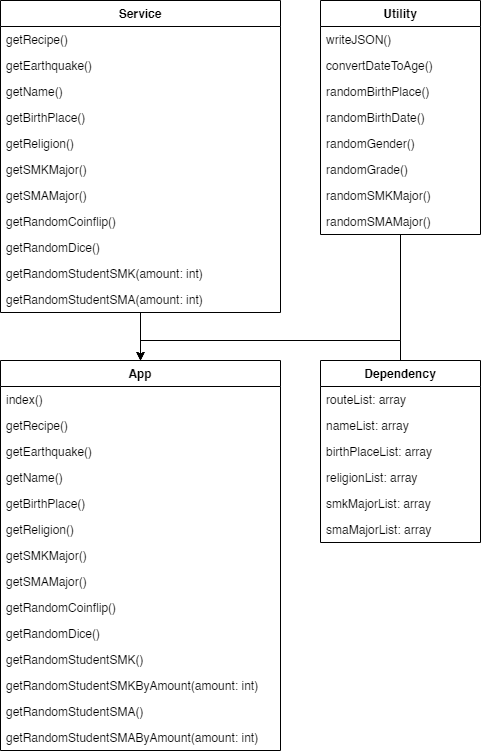

The diagram above was exported from draw.io. Its source (the exported page's mxGraphModel, read from the mxfile embedded in the PNG):
<mxGraphModel dx="2070" dy="946" grid="1" gridSize="10" guides="1" tooltips="1" connect="1" arrows="1" fold="1" page="1" pageScale="1" pageWidth="827" pageHeight="1169" math="0" shadow="0">
  <root>
    <mxCell id="WIyWlLk6GJQsqaUBKTNV-0" />
    <mxCell id="WIyWlLk6GJQsqaUBKTNV-1" parent="WIyWlLk6GJQsqaUBKTNV-0" />
    <mxCell id="jVg26kCCUT8lUmhEFZQu-0" value="App" style="swimlane;fontStyle=1;align=center;verticalAlign=top;childLayout=stackLayout;horizontal=1;startSize=26;horizontalStack=0;resizeParent=1;resizeParentMax=0;resizeLast=0;collapsible=1;marginBottom=0;" parent="WIyWlLk6GJQsqaUBKTNV-1" vertex="1">
      <mxGeometry x="40" y="400" width="280" height="390" as="geometry" />
    </mxCell>
    <mxCell id="jVg26kCCUT8lUmhEFZQu-3" value="index()" style="text;strokeColor=none;fillColor=none;align=left;verticalAlign=top;spacingLeft=4;spacingRight=4;overflow=hidden;rotatable=0;points=[[0,0.5],[1,0.5]];portConstraint=eastwest;" parent="jVg26kCCUT8lUmhEFZQu-0" vertex="1">
      <mxGeometry y="26" width="280" height="26" as="geometry" />
    </mxCell>
    <mxCell id="jVg26kCCUT8lUmhEFZQu-6" value="getRecipe()" style="text;strokeColor=none;fillColor=none;align=left;verticalAlign=top;spacingLeft=4;spacingRight=4;overflow=hidden;rotatable=0;points=[[0,0.5],[1,0.5]];portConstraint=eastwest;" parent="jVg26kCCUT8lUmhEFZQu-0" vertex="1">
      <mxGeometry y="52" width="280" height="26" as="geometry" />
    </mxCell>
    <mxCell id="jVg26kCCUT8lUmhEFZQu-5" value="getEarthquake()" style="text;strokeColor=none;fillColor=none;align=left;verticalAlign=top;spacingLeft=4;spacingRight=4;overflow=hidden;rotatable=0;points=[[0,0.5],[1,0.5]];portConstraint=eastwest;" parent="jVg26kCCUT8lUmhEFZQu-0" vertex="1">
      <mxGeometry y="78" width="280" height="26" as="geometry" />
    </mxCell>
    <mxCell id="jVg26kCCUT8lUmhEFZQu-8" value="getName()" style="text;strokeColor=none;fillColor=none;align=left;verticalAlign=top;spacingLeft=4;spacingRight=4;overflow=hidden;rotatable=0;points=[[0,0.5],[1,0.5]];portConstraint=eastwest;" parent="jVg26kCCUT8lUmhEFZQu-0" vertex="1">
      <mxGeometry y="104" width="280" height="26" as="geometry" />
    </mxCell>
    <mxCell id="jVg26kCCUT8lUmhEFZQu-4" value="getBirthPlace()" style="text;strokeColor=none;fillColor=none;align=left;verticalAlign=top;spacingLeft=4;spacingRight=4;overflow=hidden;rotatable=0;points=[[0,0.5],[1,0.5]];portConstraint=eastwest;" parent="jVg26kCCUT8lUmhEFZQu-0" vertex="1">
      <mxGeometry y="130" width="280" height="26" as="geometry" />
    </mxCell>
    <mxCell id="jVg26kCCUT8lUmhEFZQu-7" value="getReligion()" style="text;strokeColor=none;fillColor=none;align=left;verticalAlign=top;spacingLeft=4;spacingRight=4;overflow=hidden;rotatable=0;points=[[0,0.5],[1,0.5]];portConstraint=eastwest;" parent="jVg26kCCUT8lUmhEFZQu-0" vertex="1">
      <mxGeometry y="156" width="280" height="26" as="geometry" />
    </mxCell>
    <mxCell id="jVg26kCCUT8lUmhEFZQu-12" value="getSMKMajor()" style="text;strokeColor=none;fillColor=none;align=left;verticalAlign=top;spacingLeft=4;spacingRight=4;overflow=hidden;rotatable=0;points=[[0,0.5],[1,0.5]];portConstraint=eastwest;" parent="jVg26kCCUT8lUmhEFZQu-0" vertex="1">
      <mxGeometry y="182" width="280" height="26" as="geometry" />
    </mxCell>
    <mxCell id="jVg26kCCUT8lUmhEFZQu-9" value="getSMAMajor()" style="text;strokeColor=none;fillColor=none;align=left;verticalAlign=top;spacingLeft=4;spacingRight=4;overflow=hidden;rotatable=0;points=[[0,0.5],[1,0.5]];portConstraint=eastwest;" parent="jVg26kCCUT8lUmhEFZQu-0" vertex="1">
      <mxGeometry y="208" width="280" height="26" as="geometry" />
    </mxCell>
    <mxCell id="jVg26kCCUT8lUmhEFZQu-11" value="getRandomCoinflip()" style="text;strokeColor=none;fillColor=none;align=left;verticalAlign=top;spacingLeft=4;spacingRight=4;overflow=hidden;rotatable=0;points=[[0,0.5],[1,0.5]];portConstraint=eastwest;" parent="jVg26kCCUT8lUmhEFZQu-0" vertex="1">
      <mxGeometry y="234" width="280" height="26" as="geometry" />
    </mxCell>
    <mxCell id="jVg26kCCUT8lUmhEFZQu-10" value="getRandomDice()" style="text;strokeColor=none;fillColor=none;align=left;verticalAlign=top;spacingLeft=4;spacingRight=4;overflow=hidden;rotatable=0;points=[[0,0.5],[1,0.5]];portConstraint=eastwest;" parent="jVg26kCCUT8lUmhEFZQu-0" vertex="1">
      <mxGeometry y="260" width="280" height="26" as="geometry" />
    </mxCell>
    <mxCell id="jVg26kCCUT8lUmhEFZQu-13" value="getRandomStudentSMK()" style="text;strokeColor=none;fillColor=none;align=left;verticalAlign=top;spacingLeft=4;spacingRight=4;overflow=hidden;rotatable=0;points=[[0,0.5],[1,0.5]];portConstraint=eastwest;" parent="jVg26kCCUT8lUmhEFZQu-0" vertex="1">
      <mxGeometry y="286" width="280" height="26" as="geometry" />
    </mxCell>
    <mxCell id="jVg26kCCUT8lUmhEFZQu-27" value="getRandomStudentSMKByAmount(amount: int)" style="text;strokeColor=none;fillColor=none;align=left;verticalAlign=top;spacingLeft=4;spacingRight=4;overflow=hidden;rotatable=0;points=[[0,0.5],[1,0.5]];portConstraint=eastwest;" parent="jVg26kCCUT8lUmhEFZQu-0" vertex="1">
      <mxGeometry y="312" width="280" height="26" as="geometry" />
    </mxCell>
    <mxCell id="jVg26kCCUT8lUmhEFZQu-28" value="getRandomStudentSMA()" style="text;strokeColor=none;fillColor=none;align=left;verticalAlign=top;spacingLeft=4;spacingRight=4;overflow=hidden;rotatable=0;points=[[0,0.5],[1,0.5]];portConstraint=eastwest;" parent="jVg26kCCUT8lUmhEFZQu-0" vertex="1">
      <mxGeometry y="338" width="280" height="26" as="geometry" />
    </mxCell>
    <mxCell id="jVg26kCCUT8lUmhEFZQu-29" value="getRandomStudentSMAByAmount(amount: int)" style="text;strokeColor=none;fillColor=none;align=left;verticalAlign=top;spacingLeft=4;spacingRight=4;overflow=hidden;rotatable=0;points=[[0,0.5],[1,0.5]];portConstraint=eastwest;" parent="jVg26kCCUT8lUmhEFZQu-0" vertex="1">
      <mxGeometry y="364" width="280" height="26" as="geometry" />
    </mxCell>
    <mxCell id="jVg26kCCUT8lUmhEFZQu-75" style="edgeStyle=orthogonalEdgeStyle;rounded=0;orthogonalLoop=1;jettySize=auto;html=1;entryX=0.5;entryY=0;entryDx=0;entryDy=0;exitX=0.5;exitY=0;exitDx=0;exitDy=0;" parent="WIyWlLk6GJQsqaUBKTNV-1" source="jVg26kCCUT8lUmhEFZQu-30" target="jVg26kCCUT8lUmhEFZQu-0" edge="1">
      <mxGeometry relative="1" as="geometry">
        <Array as="points">
          <mxPoint x="440" y="380" />
          <mxPoint x="180" y="380" />
        </Array>
      </mxGeometry>
    </mxCell>
    <mxCell id="jVg26kCCUT8lUmhEFZQu-30" value="Dependency" style="swimlane;fontStyle=1;align=center;verticalAlign=top;childLayout=stackLayout;horizontal=1;startSize=26;horizontalStack=0;resizeParent=1;resizeParentMax=0;resizeLast=0;collapsible=1;marginBottom=0;" parent="WIyWlLk6GJQsqaUBKTNV-1" vertex="1">
      <mxGeometry x="360" y="400" width="160" height="182" as="geometry" />
    </mxCell>
    <mxCell id="jVg26kCCUT8lUmhEFZQu-31" value="routeList: array" style="text;strokeColor=none;fillColor=none;align=left;verticalAlign=top;spacingLeft=4;spacingRight=4;overflow=hidden;rotatable=0;points=[[0,0.5],[1,0.5]];portConstraint=eastwest;" parent="jVg26kCCUT8lUmhEFZQu-30" vertex="1">
      <mxGeometry y="26" width="160" height="26" as="geometry" />
    </mxCell>
    <mxCell id="jVg26kCCUT8lUmhEFZQu-36" value="nameList: array" style="text;strokeColor=none;fillColor=none;align=left;verticalAlign=top;spacingLeft=4;spacingRight=4;overflow=hidden;rotatable=0;points=[[0,0.5],[1,0.5]];portConstraint=eastwest;" parent="jVg26kCCUT8lUmhEFZQu-30" vertex="1">
      <mxGeometry y="52" width="160" height="26" as="geometry" />
    </mxCell>
    <mxCell id="jVg26kCCUT8lUmhEFZQu-38" value="birthPlaceList: array" style="text;strokeColor=none;fillColor=none;align=left;verticalAlign=top;spacingLeft=4;spacingRight=4;overflow=hidden;rotatable=0;points=[[0,0.5],[1,0.5]];portConstraint=eastwest;" parent="jVg26kCCUT8lUmhEFZQu-30" vertex="1">
      <mxGeometry y="78" width="160" height="26" as="geometry" />
    </mxCell>
    <mxCell id="jVg26kCCUT8lUmhEFZQu-37" value="religionList: array" style="text;strokeColor=none;fillColor=none;align=left;verticalAlign=top;spacingLeft=4;spacingRight=4;overflow=hidden;rotatable=0;points=[[0,0.5],[1,0.5]];portConstraint=eastwest;" parent="jVg26kCCUT8lUmhEFZQu-30" vertex="1">
      <mxGeometry y="104" width="160" height="26" as="geometry" />
    </mxCell>
    <mxCell id="jVg26kCCUT8lUmhEFZQu-34" value="smkMajorList: array" style="text;strokeColor=none;fillColor=none;align=left;verticalAlign=top;spacingLeft=4;spacingRight=4;overflow=hidden;rotatable=0;points=[[0,0.5],[1,0.5]];portConstraint=eastwest;" parent="jVg26kCCUT8lUmhEFZQu-30" vertex="1">
      <mxGeometry y="130" width="160" height="26" as="geometry" />
    </mxCell>
    <mxCell id="jVg26kCCUT8lUmhEFZQu-35" value="smaMajorList: array" style="text;strokeColor=none;fillColor=none;align=left;verticalAlign=top;spacingLeft=4;spacingRight=4;overflow=hidden;rotatable=0;points=[[0,0.5],[1,0.5]];portConstraint=eastwest;" parent="jVg26kCCUT8lUmhEFZQu-30" vertex="1">
      <mxGeometry y="156" width="160" height="26" as="geometry" />
    </mxCell>
    <mxCell id="jVg26kCCUT8lUmhEFZQu-73" style="edgeStyle=orthogonalEdgeStyle;rounded=0;orthogonalLoop=1;jettySize=auto;html=1;entryX=0.5;entryY=0;entryDx=0;entryDy=0;" parent="WIyWlLk6GJQsqaUBKTNV-1" source="jVg26kCCUT8lUmhEFZQu-46" target="jVg26kCCUT8lUmhEFZQu-0" edge="1">
      <mxGeometry relative="1" as="geometry" />
    </mxCell>
    <mxCell id="jVg26kCCUT8lUmhEFZQu-46" value="Service" style="swimlane;fontStyle=1;align=center;verticalAlign=top;childLayout=stackLayout;horizontal=1;startSize=26;horizontalStack=0;resizeParent=1;resizeParentMax=0;resizeLast=0;collapsible=1;marginBottom=0;" parent="WIyWlLk6GJQsqaUBKTNV-1" vertex="1">
      <mxGeometry x="40" y="40" width="280" height="312" as="geometry" />
    </mxCell>
    <mxCell id="jVg26kCCUT8lUmhEFZQu-48" value="getRecipe()" style="text;strokeColor=none;fillColor=none;align=left;verticalAlign=top;spacingLeft=4;spacingRight=4;overflow=hidden;rotatable=0;points=[[0,0.5],[1,0.5]];portConstraint=eastwest;" parent="jVg26kCCUT8lUmhEFZQu-46" vertex="1">
      <mxGeometry y="26" width="280" height="26" as="geometry" />
    </mxCell>
    <mxCell id="jVg26kCCUT8lUmhEFZQu-49" value="getEarthquake()" style="text;strokeColor=none;fillColor=none;align=left;verticalAlign=top;spacingLeft=4;spacingRight=4;overflow=hidden;rotatable=0;points=[[0,0.5],[1,0.5]];portConstraint=eastwest;" parent="jVg26kCCUT8lUmhEFZQu-46" vertex="1">
      <mxGeometry y="52" width="280" height="26" as="geometry" />
    </mxCell>
    <mxCell id="jVg26kCCUT8lUmhEFZQu-50" value="getName()" style="text;strokeColor=none;fillColor=none;align=left;verticalAlign=top;spacingLeft=4;spacingRight=4;overflow=hidden;rotatable=0;points=[[0,0.5],[1,0.5]];portConstraint=eastwest;" parent="jVg26kCCUT8lUmhEFZQu-46" vertex="1">
      <mxGeometry y="78" width="280" height="26" as="geometry" />
    </mxCell>
    <mxCell id="jVg26kCCUT8lUmhEFZQu-51" value="getBirthPlace()" style="text;strokeColor=none;fillColor=none;align=left;verticalAlign=top;spacingLeft=4;spacingRight=4;overflow=hidden;rotatable=0;points=[[0,0.5],[1,0.5]];portConstraint=eastwest;" parent="jVg26kCCUT8lUmhEFZQu-46" vertex="1">
      <mxGeometry y="104" width="280" height="26" as="geometry" />
    </mxCell>
    <mxCell id="jVg26kCCUT8lUmhEFZQu-52" value="getReligion()" style="text;strokeColor=none;fillColor=none;align=left;verticalAlign=top;spacingLeft=4;spacingRight=4;overflow=hidden;rotatable=0;points=[[0,0.5],[1,0.5]];portConstraint=eastwest;" parent="jVg26kCCUT8lUmhEFZQu-46" vertex="1">
      <mxGeometry y="130" width="280" height="26" as="geometry" />
    </mxCell>
    <mxCell id="jVg26kCCUT8lUmhEFZQu-53" value="getSMKMajor()" style="text;strokeColor=none;fillColor=none;align=left;verticalAlign=top;spacingLeft=4;spacingRight=4;overflow=hidden;rotatable=0;points=[[0,0.5],[1,0.5]];portConstraint=eastwest;" parent="jVg26kCCUT8lUmhEFZQu-46" vertex="1">
      <mxGeometry y="156" width="280" height="26" as="geometry" />
    </mxCell>
    <mxCell id="jVg26kCCUT8lUmhEFZQu-54" value="getSMAMajor()" style="text;strokeColor=none;fillColor=none;align=left;verticalAlign=top;spacingLeft=4;spacingRight=4;overflow=hidden;rotatable=0;points=[[0,0.5],[1,0.5]];portConstraint=eastwest;" parent="jVg26kCCUT8lUmhEFZQu-46" vertex="1">
      <mxGeometry y="182" width="280" height="26" as="geometry" />
    </mxCell>
    <mxCell id="jVg26kCCUT8lUmhEFZQu-55" value="getRandomCoinflip()" style="text;strokeColor=none;fillColor=none;align=left;verticalAlign=top;spacingLeft=4;spacingRight=4;overflow=hidden;rotatable=0;points=[[0,0.5],[1,0.5]];portConstraint=eastwest;" parent="jVg26kCCUT8lUmhEFZQu-46" vertex="1">
      <mxGeometry y="208" width="280" height="26" as="geometry" />
    </mxCell>
    <mxCell id="jVg26kCCUT8lUmhEFZQu-56" value="getRandomDice()" style="text;strokeColor=none;fillColor=none;align=left;verticalAlign=top;spacingLeft=4;spacingRight=4;overflow=hidden;rotatable=0;points=[[0,0.5],[1,0.5]];portConstraint=eastwest;" parent="jVg26kCCUT8lUmhEFZQu-46" vertex="1">
      <mxGeometry y="234" width="280" height="26" as="geometry" />
    </mxCell>
    <mxCell id="jVg26kCCUT8lUmhEFZQu-57" value="getRandomStudentSMK(amount: int)" style="text;strokeColor=none;fillColor=none;align=left;verticalAlign=top;spacingLeft=4;spacingRight=4;overflow=hidden;rotatable=0;points=[[0,0.5],[1,0.5]];portConstraint=eastwest;" parent="jVg26kCCUT8lUmhEFZQu-46" vertex="1">
      <mxGeometry y="260" width="280" height="26" as="geometry" />
    </mxCell>
    <mxCell id="jVg26kCCUT8lUmhEFZQu-59" value="getRandomStudentSMA(amount: int)" style="text;strokeColor=none;fillColor=none;align=left;verticalAlign=top;spacingLeft=4;spacingRight=4;overflow=hidden;rotatable=0;points=[[0,0.5],[1,0.5]];portConstraint=eastwest;" parent="jVg26kCCUT8lUmhEFZQu-46" vertex="1">
      <mxGeometry y="286" width="280" height="26" as="geometry" />
    </mxCell>
    <mxCell id="jVg26kCCUT8lUmhEFZQu-74" style="edgeStyle=orthogonalEdgeStyle;rounded=0;orthogonalLoop=1;jettySize=auto;html=1;entryX=0.5;entryY=0;entryDx=0;entryDy=0;" parent="WIyWlLk6GJQsqaUBKTNV-1" source="jVg26kCCUT8lUmhEFZQu-61" target="jVg26kCCUT8lUmhEFZQu-0" edge="1">
      <mxGeometry relative="1" as="geometry">
        <Array as="points">
          <mxPoint x="440" y="380" />
          <mxPoint x="180" y="380" />
        </Array>
      </mxGeometry>
    </mxCell>
    <mxCell id="jVg26kCCUT8lUmhEFZQu-61" value="Utility" style="swimlane;fontStyle=1;align=center;verticalAlign=top;childLayout=stackLayout;horizontal=1;startSize=26;horizontalStack=0;resizeParent=1;resizeParentMax=0;resizeLast=0;collapsible=1;marginBottom=0;" parent="WIyWlLk6GJQsqaUBKTNV-1" vertex="1">
      <mxGeometry x="360" y="40" width="160" height="234" as="geometry" />
    </mxCell>
    <mxCell id="jVg26kCCUT8lUmhEFZQu-62" value="writeJSON()" style="text;strokeColor=none;fillColor=none;align=left;verticalAlign=top;spacingLeft=4;spacingRight=4;overflow=hidden;rotatable=0;points=[[0,0.5],[1,0.5]];portConstraint=eastwest;" parent="jVg26kCCUT8lUmhEFZQu-61" vertex="1">
      <mxGeometry y="26" width="160" height="26" as="geometry" />
    </mxCell>
    <mxCell id="jVg26kCCUT8lUmhEFZQu-63" value="convertDateToAge()" style="text;strokeColor=none;fillColor=none;align=left;verticalAlign=top;spacingLeft=4;spacingRight=4;overflow=hidden;rotatable=0;points=[[0,0.5],[1,0.5]];portConstraint=eastwest;" parent="jVg26kCCUT8lUmhEFZQu-61" vertex="1">
      <mxGeometry y="52" width="160" height="26" as="geometry" />
    </mxCell>
    <mxCell id="jVg26kCCUT8lUmhEFZQu-64" value="randomBirthPlace()" style="text;strokeColor=none;fillColor=none;align=left;verticalAlign=top;spacingLeft=4;spacingRight=4;overflow=hidden;rotatable=0;points=[[0,0.5],[1,0.5]];portConstraint=eastwest;" parent="jVg26kCCUT8lUmhEFZQu-61" vertex="1">
      <mxGeometry y="78" width="160" height="26" as="geometry" />
    </mxCell>
    <mxCell id="jVg26kCCUT8lUmhEFZQu-65" value="randomBirthDate()" style="text;strokeColor=none;fillColor=none;align=left;verticalAlign=top;spacingLeft=4;spacingRight=4;overflow=hidden;rotatable=0;points=[[0,0.5],[1,0.5]];portConstraint=eastwest;" parent="jVg26kCCUT8lUmhEFZQu-61" vertex="1">
      <mxGeometry y="104" width="160" height="26" as="geometry" />
    </mxCell>
    <mxCell id="jVg26kCCUT8lUmhEFZQu-66" value="randomGender()" style="text;strokeColor=none;fillColor=none;align=left;verticalAlign=top;spacingLeft=4;spacingRight=4;overflow=hidden;rotatable=0;points=[[0,0.5],[1,0.5]];portConstraint=eastwest;" parent="jVg26kCCUT8lUmhEFZQu-61" vertex="1">
      <mxGeometry y="130" width="160" height="26" as="geometry" />
    </mxCell>
    <mxCell id="jVg26kCCUT8lUmhEFZQu-67" value="randomGrade()" style="text;strokeColor=none;fillColor=none;align=left;verticalAlign=top;spacingLeft=4;spacingRight=4;overflow=hidden;rotatable=0;points=[[0,0.5],[1,0.5]];portConstraint=eastwest;" parent="jVg26kCCUT8lUmhEFZQu-61" vertex="1">
      <mxGeometry y="156" width="160" height="26" as="geometry" />
    </mxCell>
    <mxCell id="jVg26kCCUT8lUmhEFZQu-68" value="randomSMKMajor()" style="text;strokeColor=none;fillColor=none;align=left;verticalAlign=top;spacingLeft=4;spacingRight=4;overflow=hidden;rotatable=0;points=[[0,0.5],[1,0.5]];portConstraint=eastwest;" parent="jVg26kCCUT8lUmhEFZQu-61" vertex="1">
      <mxGeometry y="182" width="160" height="26" as="geometry" />
    </mxCell>
    <mxCell id="jVg26kCCUT8lUmhEFZQu-69" value="randomSMAMajor()" style="text;strokeColor=none;fillColor=none;align=left;verticalAlign=top;spacingLeft=4;spacingRight=4;overflow=hidden;rotatable=0;points=[[0,0.5],[1,0.5]];portConstraint=eastwest;" parent="jVg26kCCUT8lUmhEFZQu-61" vertex="1">
      <mxGeometry y="208" width="160" height="26" as="geometry" />
    </mxCell>
  </root>
</mxGraphModel>